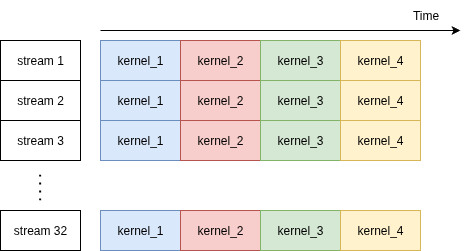

The diagram above was exported from draw.io. Its source (the exported page's mxGraphModel, read from the mxfile embedded in the PNG):
<mxGraphModel dx="684" dy="394" grid="1" gridSize="10" guides="1" tooltips="1" connect="1" arrows="1" fold="1" page="1" pageScale="1" pageWidth="827" pageHeight="1169" math="0" shadow="0">
  <root>
    <mxCell id="0" />
    <mxCell id="1" parent="0" />
    <mxCell id="n-IPV7VYuaTZssrNaT7v-1" value="" style="endArrow=classic;html=1;rounded=0;" edge="1" parent="1">
      <mxGeometry width="50" height="50" relative="1" as="geometry">
        <mxPoint x="120" y="70" as="sourcePoint" />
        <mxPoint x="480" y="70" as="targetPoint" />
      </mxGeometry>
    </mxCell>
    <mxCell id="n-IPV7VYuaTZssrNaT7v-2" value="Time" style="text;html=1;align=center;verticalAlign=middle;resizable=0;points=[];autosize=1;strokeColor=none;fillColor=none;" vertex="1" parent="1">
      <mxGeometry x="420" y="40" width="50" height="30" as="geometry" />
    </mxCell>
    <mxCell id="n-IPV7VYuaTZssrNaT7v-3" value="kernel_1" style="rounded=0;whiteSpace=wrap;html=1;fillColor=#dae8fc;strokeColor=#6c8ebf;" vertex="1" parent="1">
      <mxGeometry x="120" y="80" width="80" height="40" as="geometry" />
    </mxCell>
    <mxCell id="n-IPV7VYuaTZssrNaT7v-4" value="kernel_2" style="rounded=0;whiteSpace=wrap;html=1;fillColor=#f8cecc;strokeColor=#b85450;" vertex="1" parent="1">
      <mxGeometry x="200" y="80" width="80" height="40" as="geometry" />
    </mxCell>
    <mxCell id="n-IPV7VYuaTZssrNaT7v-5" value="kernel_3" style="rounded=0;whiteSpace=wrap;html=1;fillColor=#d5e8d4;strokeColor=#82b366;" vertex="1" parent="1">
      <mxGeometry x="280" y="80" width="80" height="40" as="geometry" />
    </mxCell>
    <mxCell id="n-IPV7VYuaTZssrNaT7v-6" value="kernel_4" style="rounded=0;whiteSpace=wrap;html=1;fillColor=#fff2cc;strokeColor=#d6b656;" vertex="1" parent="1">
      <mxGeometry x="360" y="80" width="80" height="40" as="geometry" />
    </mxCell>
    <mxCell id="n-IPV7VYuaTZssrNaT7v-7" value="stream 1" style="rounded=0;whiteSpace=wrap;html=1;" vertex="1" parent="1">
      <mxGeometry x="20" y="80" width="80" height="40" as="geometry" />
    </mxCell>
    <mxCell id="n-IPV7VYuaTZssrNaT7v-8" value="kernel_1" style="rounded=0;whiteSpace=wrap;html=1;fillColor=#dae8fc;strokeColor=#6c8ebf;" vertex="1" parent="1">
      <mxGeometry x="120" y="120" width="80" height="40" as="geometry" />
    </mxCell>
    <mxCell id="n-IPV7VYuaTZssrNaT7v-9" value="kernel_2" style="rounded=0;whiteSpace=wrap;html=1;fillColor=#f8cecc;strokeColor=#b85450;" vertex="1" parent="1">
      <mxGeometry x="200" y="120" width="80" height="40" as="geometry" />
    </mxCell>
    <mxCell id="n-IPV7VYuaTZssrNaT7v-10" value="kernel_3" style="rounded=0;whiteSpace=wrap;html=1;fillColor=#d5e8d4;strokeColor=#82b366;" vertex="1" parent="1">
      <mxGeometry x="280" y="120" width="80" height="40" as="geometry" />
    </mxCell>
    <mxCell id="n-IPV7VYuaTZssrNaT7v-11" value="kernel_4" style="rounded=0;whiteSpace=wrap;html=1;fillColor=#fff2cc;strokeColor=#d6b656;" vertex="1" parent="1">
      <mxGeometry x="360" y="120" width="80" height="40" as="geometry" />
    </mxCell>
    <mxCell id="n-IPV7VYuaTZssrNaT7v-12" value="stream 2" style="rounded=0;whiteSpace=wrap;html=1;" vertex="1" parent="1">
      <mxGeometry x="20" y="120" width="80" height="40" as="geometry" />
    </mxCell>
    <mxCell id="n-IPV7VYuaTZssrNaT7v-13" value="kernel_1" style="rounded=0;whiteSpace=wrap;html=1;fillColor=#dae8fc;strokeColor=#6c8ebf;" vertex="1" parent="1">
      <mxGeometry x="120" y="160" width="80" height="40" as="geometry" />
    </mxCell>
    <mxCell id="n-IPV7VYuaTZssrNaT7v-14" value="kernel_2" style="rounded=0;whiteSpace=wrap;html=1;fillColor=#f8cecc;strokeColor=#b85450;" vertex="1" parent="1">
      <mxGeometry x="200" y="160" width="80" height="40" as="geometry" />
    </mxCell>
    <mxCell id="n-IPV7VYuaTZssrNaT7v-15" value="kernel_3" style="rounded=0;whiteSpace=wrap;html=1;fillColor=#d5e8d4;strokeColor=#82b366;" vertex="1" parent="1">
      <mxGeometry x="280" y="160" width="80" height="40" as="geometry" />
    </mxCell>
    <mxCell id="n-IPV7VYuaTZssrNaT7v-16" value="kernel_4" style="rounded=0;whiteSpace=wrap;html=1;fillColor=#fff2cc;strokeColor=#d6b656;" vertex="1" parent="1">
      <mxGeometry x="360" y="160" width="80" height="40" as="geometry" />
    </mxCell>
    <mxCell id="n-IPV7VYuaTZssrNaT7v-17" value="stream 3" style="rounded=0;whiteSpace=wrap;html=1;" vertex="1" parent="1">
      <mxGeometry x="20" y="160" width="80" height="40" as="geometry" />
    </mxCell>
    <mxCell id="n-IPV7VYuaTZssrNaT7v-18" value="kernel_1" style="rounded=0;whiteSpace=wrap;html=1;fillColor=#dae8fc;strokeColor=#6c8ebf;" vertex="1" parent="1">
      <mxGeometry x="120" y="250" width="80" height="40" as="geometry" />
    </mxCell>
    <mxCell id="n-IPV7VYuaTZssrNaT7v-19" value="kernel_2" style="rounded=0;whiteSpace=wrap;html=1;fillColor=#f8cecc;strokeColor=#b85450;" vertex="1" parent="1">
      <mxGeometry x="200" y="250" width="80" height="40" as="geometry" />
    </mxCell>
    <mxCell id="n-IPV7VYuaTZssrNaT7v-20" value="kernel_3" style="rounded=0;whiteSpace=wrap;html=1;fillColor=#d5e8d4;strokeColor=#82b366;" vertex="1" parent="1">
      <mxGeometry x="280" y="250" width="80" height="40" as="geometry" />
    </mxCell>
    <mxCell id="n-IPV7VYuaTZssrNaT7v-21" value="kernel_4" style="rounded=0;whiteSpace=wrap;html=1;fillColor=#fff2cc;strokeColor=#d6b656;" vertex="1" parent="1">
      <mxGeometry x="360" y="250" width="80" height="40" as="geometry" />
    </mxCell>
    <mxCell id="n-IPV7VYuaTZssrNaT7v-22" value="stream 32" style="rounded=0;whiteSpace=wrap;html=1;" vertex="1" parent="1">
      <mxGeometry x="20" y="250" width="80" height="40" as="geometry" />
    </mxCell>
    <mxCell id="n-IPV7VYuaTZssrNaT7v-23" value="" style="endArrow=none;dashed=1;html=1;dashPattern=1 3;strokeWidth=2;rounded=0;" edge="1" parent="1">
      <mxGeometry width="50" height="50" relative="1" as="geometry">
        <mxPoint x="59.66" y="240" as="sourcePoint" />
        <mxPoint x="59.66" y="210" as="targetPoint" />
      </mxGeometry>
    </mxCell>
  </root>
</mxGraphModel>